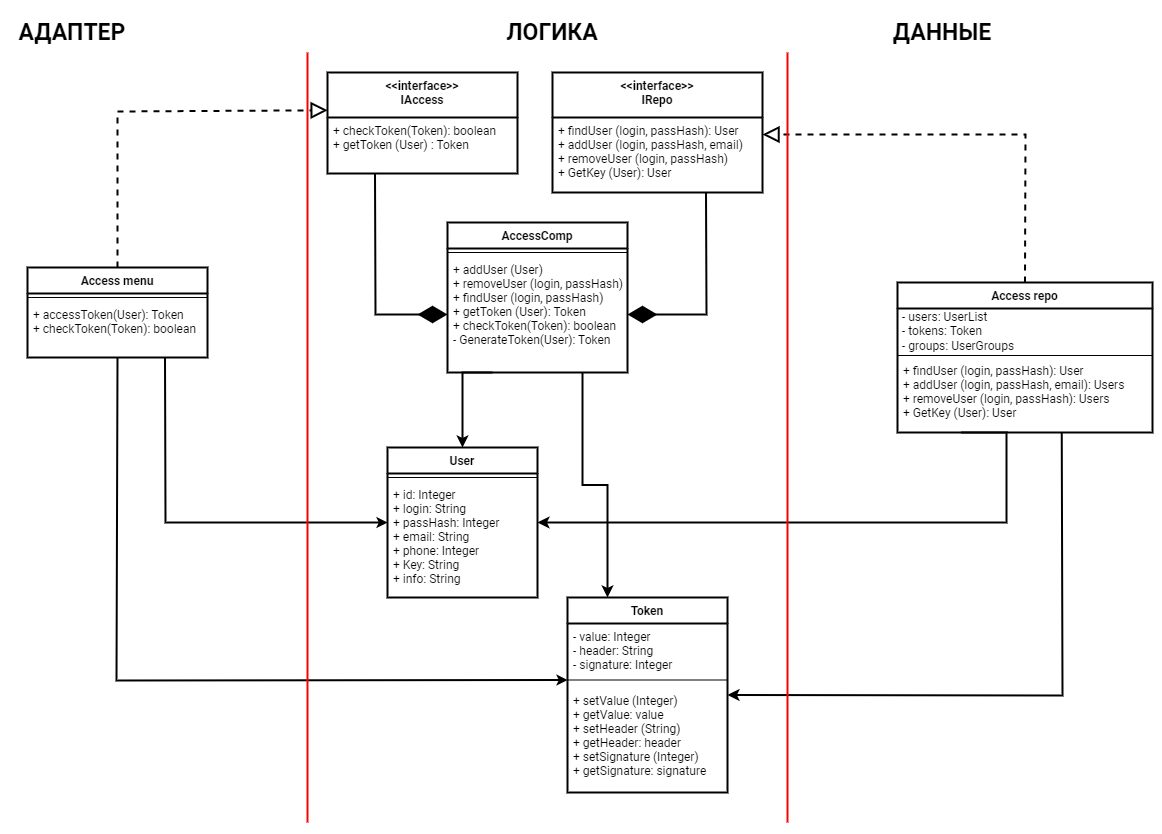

The diagram above was exported from draw.io. Its source (the exported page's mxGraphModel, read from the mxfile embedded in the PNG):
<mxGraphModel dx="1307" dy="805" grid="1" gridSize="15" guides="1" tooltips="1" connect="1" arrows="1" page="1" pageScale="1" pageWidth="1442" pageHeight="2040">
  <root>
    <mxCell id="0" />
    <mxCell id="1" parent="0" />
    <mxCell id="QhI4yJ4cez-nGmHkiOd--64" style="edgeStyle=orthogonalEdgeStyle;rounded=0;orthogonalLoop=1;jettySize=auto;html=1;exitX=0.25;exitY=1;exitDx=0;exitDy=0;entryX=1;entryY=0.5;entryDx=0;entryDy=0;noLabel=none;" edge="1" parent="1" source="QhI4yJ4cez-nGmHkiOd--34" target="QhI4yJ4cez-nGmHkiOd--55">
      <mxGeometry relative="1" as="geometry">
        <Array as="points">
          <mxPoint x="1249" y="510" />
          <mxPoint x="1249" y="600" />
        </Array>
      </mxGeometry>
    </mxCell>
    <mxCell id="QhI4yJ4cez-nGmHkiOd--34" value="Access repo&#10;&#10;" style="swimlane;fontStyle=1;align=center;verticalAlign=top;childLayout=stackLayout;horizontal=1;startSize=26;horizontalStack=0;resizeParent=1;resizeParentMax=0;resizeLast=0;collapsible=1;marginBottom=0;noLabel=none;" vertex="1" parent="1" treatAsSingle="0">
      <mxGeometry x="1140" y="360" width="255" height="150" as="geometry" />
    </mxCell>
    <mxCell id="QhI4yJ4cez-nGmHkiOd--79" value="&amp;nbsp;- users: UserList&amp;nbsp;&lt;br&gt;&amp;nbsp;- tokens: Token&lt;br&gt;&amp;nbsp;- groups: UserGroups" style="text;html=1;align=left;verticalAlign=middle;resizable=0;points=[];autosize=1;strokeColor=none;fillColor=none;noLabel=none;" vertex="1" parent="QhI4yJ4cez-nGmHkiOd--34">
      <mxGeometry y="26" width="255" height="45" as="geometry" />
    </mxCell>
    <mxCell id="QhI4yJ4cez-nGmHkiOd--36" value="" style="line;strokeWidth=1;fillColor=none;align=left;verticalAlign=middle;spacingTop=-1;spacingLeft=3;spacingRight=3;rotatable=0;labelPosition=right;points=[];portConstraint=eastwest;noLabel=none;" vertex="1" parent="QhI4yJ4cez-nGmHkiOd--34">
      <mxGeometry y="71" width="255" height="4" as="geometry" />
    </mxCell>
    <mxCell id="QhI4yJ4cez-nGmHkiOd--37" value="+ findUser (login, passHash): User&#10;+ addUser (login, passHash, email): Users&#10;+ removeUser (login, passHash): Users&#10;+ GetKey (User): User " style="text;strokeColor=none;fillColor=none;align=left;verticalAlign=top;spacingLeft=4;spacingRight=4;overflow=hidden;rotatable=0;points=[[0,0.5],[1,0.5]];portConstraint=eastwest;noLabel=none;" vertex="1" parent="QhI4yJ4cez-nGmHkiOd--34">
      <mxGeometry y="75" width="255" height="75" as="geometry" />
    </mxCell>
    <mxCell id="QhI4yJ4cez-nGmHkiOd--38" value="" style="endArrow=classic;html=1;rounded=0;noLabel=none;entryX=1;entryY=0.5;entryDx=0;entryDy=0;exitX=0.644;exitY=1.007;exitDx=0;exitDy=0;exitPerimeter=0;" edge="1" name="Directional Connector" parent="1" source="QhI4yJ4cez-nGmHkiOd--37" target="QhI4yJ4cez-nGmHkiOd--60">
      <mxGeometry width="50" height="50" relative="1" as="geometry">
        <mxPoint x="1305" y="600" as="sourcePoint" />
        <mxPoint x="967.0799999999999" y="700" as="targetPoint" />
        <Array as="points">
          <mxPoint x="1305" y="773" />
        </Array>
      </mxGeometry>
    </mxCell>
    <mxCell id="QhI4yJ4cez-nGmHkiOd--41" value="Access menu" style="swimlane;fontStyle=1;align=center;verticalAlign=top;childLayout=stackLayout;horizontal=1;startSize=26;horizontalStack=0;resizeParent=1;resizeParentMax=0;resizeLast=0;collapsible=1;marginBottom=0;noLabel=none;" vertex="1" parent="1" treatAsSingle="0">
      <mxGeometry x="270" y="345" width="180" height="90" as="geometry" />
    </mxCell>
    <mxCell id="QhI4yJ4cez-nGmHkiOd--43" value="" style="line;strokeWidth=1;fillColor=none;align=left;verticalAlign=middle;spacingTop=-1;spacingLeft=3;spacingRight=3;rotatable=0;labelPosition=right;points=[];portConstraint=eastwest;" vertex="1" parent="QhI4yJ4cez-nGmHkiOd--41">
      <mxGeometry y="26" width="180" height="8" as="geometry" />
    </mxCell>
    <mxCell id="QhI4yJ4cez-nGmHkiOd--44" value="+ accessToken(User): Token&#10;+ checkToken(Token): boolean" style="text;strokeColor=none;fillColor=none;align=left;verticalAlign=top;spacingLeft=4;spacingRight=4;overflow=hidden;rotatable=0;points=[[0,0.5],[1,0.5]];portConstraint=eastwest;noLabel=none;" vertex="1" parent="QhI4yJ4cez-nGmHkiOd--41">
      <mxGeometry y="34" width="180" height="56" as="geometry" />
    </mxCell>
    <mxCell id="QhI4yJ4cez-nGmHkiOd--46" value="" style="endArrow=block;dashed=1;endFill=0;endSize=12;html=1;rounded=0;noLabel=none;exitX=0.5;exitY=0;exitDx=0;exitDy=0;entryX=0.001;entryY=0.374;entryDx=0;entryDy=0;entryPerimeter=0;" edge="1" name="Implementation" parent="1" source="QhI4yJ4cez-nGmHkiOd--41" target="QhI4yJ4cez-nGmHkiOd--67">
      <mxGeometry width="160" relative="1" as="geometry">
        <mxPoint x="450" y="210" as="sourcePoint" />
        <mxPoint x="600" y="188.9999999999999" as="targetPoint" />
        <Array as="points">
          <mxPoint x="360" y="189" />
        </Array>
      </mxGeometry>
    </mxCell>
    <mxCell id="QhI4yJ4cez-nGmHkiOd--47" value="" style="endArrow=diamondThin;endFill=1;endSize=24;html=1;rounded=0;noLabel=none;entryX=0;entryY=0.5;entryDx=0;entryDy=0;exitX=0.25;exitY=1;exitDx=0;exitDy=0;" edge="1" name="Composition 2" parent="1" source="QhI4yJ4cez-nGmHkiOd--67" target="QhI4yJ4cez-nGmHkiOd--54">
      <mxGeometry width="160" relative="1" as="geometry">
        <mxPoint x="624" y="285" as="sourcePoint" />
        <mxPoint x="645" y="420" as="targetPoint" />
        <Array as="points">
          <mxPoint x="618" y="392" />
        </Array>
      </mxGeometry>
    </mxCell>
    <mxCell id="QhI4yJ4cez-nGmHkiOd--50" value="" style="endArrow=diamondThin;endFill=1;endSize=24;html=1;rounded=0;noLabel=none;entryX=1;entryY=0.5;entryDx=0;entryDy=0;exitX=0.731;exitY=1.003;exitDx=0;exitDy=0;exitPerimeter=0;" edge="1" name="Composition 2" parent="1" source="QhI4yJ4cez-nGmHkiOd--73" target="QhI4yJ4cez-nGmHkiOd--54">
      <mxGeometry width="160" relative="1" as="geometry">
        <mxPoint x="915" y="285" as="sourcePoint" />
        <mxPoint x="871" y="377.4999999999999" as="targetPoint" />
        <Array as="points">
          <mxPoint x="949" y="392" />
        </Array>
      </mxGeometry>
    </mxCell>
    <mxCell id="QhI4yJ4cez-nGmHkiOd--59" style="edgeStyle=orthogonalEdgeStyle;rounded=0;orthogonalLoop=1;jettySize=auto;html=1;exitX=0.25;exitY=1;exitDx=0;exitDy=0;entryX=0.5;entryY=0;entryDx=0;entryDy=0;noLabel=none;" edge="1" parent="1" source="QhI4yJ4cez-nGmHkiOd--51" target="QhI4yJ4cez-nGmHkiOd--55">
      <mxGeometry relative="1" as="geometry">
        <Array as="points">
          <mxPoint x="705" y="450" />
        </Array>
      </mxGeometry>
    </mxCell>
    <mxCell id="QhI4yJ4cez-nGmHkiOd--66" style="edgeStyle=orthogonalEdgeStyle;rounded=0;orthogonalLoop=1;jettySize=auto;html=1;exitX=0.75;exitY=1;exitDx=0;exitDy=0;noLabel=none;entryX=0.25;entryY=0;entryDx=0;entryDy=0;" edge="1" parent="1" source="QhI4yJ4cez-nGmHkiOd--51" target="QhI4yJ4cez-nGmHkiOd--60">
      <mxGeometry relative="1" as="geometry">
        <mxPoint x="826" y="555" as="targetPoint" />
      </mxGeometry>
    </mxCell>
    <mxCell id="QhI4yJ4cez-nGmHkiOd--51" value="AccessComp" style="swimlane;fontStyle=1;align=center;verticalAlign=top;childLayout=stackLayout;horizontal=1;startSize=26;horizontalStack=0;resizeParent=1;resizeParentMax=0;resizeLast=0;collapsible=1;marginBottom=0;noLabel=none;" vertex="1" parent="1" treatAsSingle="0">
      <mxGeometry x="690" y="300" width="180" height="150" as="geometry" />
    </mxCell>
    <mxCell id="QhI4yJ4cez-nGmHkiOd--53" value="" style="line;strokeWidth=1;fillColor=none;align=left;verticalAlign=middle;spacingTop=-1;spacingLeft=3;spacingRight=3;rotatable=0;labelPosition=right;points=[];portConstraint=eastwest;" vertex="1" parent="QhI4yJ4cez-nGmHkiOd--51">
      <mxGeometry y="26" width="180" height="8" as="geometry" />
    </mxCell>
    <mxCell id="QhI4yJ4cez-nGmHkiOd--54" value="+ addUser (User)&#10;+ removeUser (login, passHash)&#10;+ findUser (login, passHash)&#10;+ getToken (User): Token&#10;+ checkToken(Token): boolean&#10;- GenerateToken(User): Token " style="text;strokeColor=none;fillColor=none;align=left;verticalAlign=top;spacingLeft=4;spacingRight=4;overflow=hidden;rotatable=0;points=[[0,0.5],[1,0.5]];portConstraint=eastwest;noLabel=none;" vertex="1" parent="QhI4yJ4cez-nGmHkiOd--51">
      <mxGeometry y="34" width="180" height="116" as="geometry" />
    </mxCell>
    <mxCell id="QhI4yJ4cez-nGmHkiOd--55" value="User" style="swimlane;fontStyle=1;align=center;verticalAlign=top;childLayout=stackLayout;horizontal=1;startSize=26;horizontalStack=0;resizeParent=1;resizeParentMax=0;resizeLast=0;collapsible=1;marginBottom=0;noLabel=none;" vertex="1" parent="1" treatAsSingle="0">
      <mxGeometry x="630" y="525" width="150" height="150" as="geometry" />
    </mxCell>
    <mxCell id="QhI4yJ4cez-nGmHkiOd--57" value="" style="line;strokeWidth=1;fillColor=none;align=left;verticalAlign=middle;spacingTop=-1;spacingLeft=3;spacingRight=3;rotatable=0;labelPosition=right;points=[];portConstraint=eastwest;" vertex="1" parent="QhI4yJ4cez-nGmHkiOd--55">
      <mxGeometry y="26" width="150" height="8" as="geometry" />
    </mxCell>
    <mxCell id="QhI4yJ4cez-nGmHkiOd--58" value="+ id: Integer&#10;+ login: String&#10;+ passHash: Integer&#10;+ email: String&#10;+ phone: Integer&#10;+ Key: String&#10;+ info: String " style="text;strokeColor=none;fillColor=none;align=left;verticalAlign=top;spacingLeft=4;spacingRight=4;overflow=hidden;rotatable=0;points=[[0,0.5],[1,0.5]];portConstraint=eastwest;noLabel=none;" vertex="1" parent="QhI4yJ4cez-nGmHkiOd--55">
      <mxGeometry y="34" width="150" height="116" as="geometry" />
    </mxCell>
    <mxCell id="QhI4yJ4cez-nGmHkiOd--60" value="Token" style="swimlane;fontStyle=1;align=center;verticalAlign=top;childLayout=stackLayout;horizontal=1;startSize=26;horizontalStack=0;resizeParent=1;resizeParentMax=0;resizeLast=0;collapsible=1;marginBottom=0;noLabel=none;" vertex="1" parent="1" treatAsSingle="0">
      <mxGeometry x="810" y="675" width="160" height="195" as="geometry" />
    </mxCell>
    <mxCell id="QhI4yJ4cez-nGmHkiOd--63" value="- value: Integer&#10;- header: String&#10;- signature: Integer" style="text;strokeColor=none;fillColor=none;align=left;verticalAlign=top;spacingLeft=4;spacingRight=4;overflow=hidden;rotatable=0;points=[[0,0.5],[1,0.5]];portConstraint=eastwest;noLabel=none;" vertex="1" parent="QhI4yJ4cez-nGmHkiOd--60">
      <mxGeometry y="26" width="160" height="49" as="geometry" />
    </mxCell>
    <mxCell id="QhI4yJ4cez-nGmHkiOd--62" value="" style="line;strokeWidth=1;fillColor=none;align=left;verticalAlign=middle;spacingTop=-1;spacingLeft=3;spacingRight=3;rotatable=0;labelPosition=right;points=[];portConstraint=eastwest;noLabel=none;" vertex="1" parent="QhI4yJ4cez-nGmHkiOd--60">
      <mxGeometry y="75" width="160" height="15" as="geometry" />
    </mxCell>
    <mxCell id="QhI4yJ4cez-nGmHkiOd--83" value="+ setValue (Integer)&#10;+ getValue: value&#10;+ setHeader (String)&#10;+ getHeader: header&#10;+ setSignature (Integer)&#10;+ getSignature: signature" style="text;strokeColor=none;fillColor=none;align=left;verticalAlign=top;spacingLeft=4;spacingRight=4;overflow=hidden;rotatable=0;points=[[0,0.5],[1,0.5]];portConstraint=eastwest;noLabel=none;" vertex="1" parent="QhI4yJ4cez-nGmHkiOd--60">
      <mxGeometry y="90" width="160" height="105" as="geometry" />
    </mxCell>
    <mxCell id="QhI4yJ4cez-nGmHkiOd--65" value="" style="endArrow=block;dashed=1;endFill=0;endSize=12;html=1;rounded=0;noLabel=none;exitX=0.5;exitY=0;exitDx=0;exitDy=0;entryX=1;entryY=0.227;entryDx=0;entryDy=0;entryPerimeter=0;" edge="1" name="Implementation" parent="1" source="QhI4yJ4cez-nGmHkiOd--34" target="QhI4yJ4cez-nGmHkiOd--73">
      <mxGeometry width="160" relative="1" as="geometry">
        <mxPoint x="1095" y="600" as="sourcePoint" />
        <mxPoint x="1095" y="212" as="targetPoint" />
        <Array as="points">
          <mxPoint x="1268" y="212" />
        </Array>
      </mxGeometry>
    </mxCell>
    <mxCell id="QhI4yJ4cez-nGmHkiOd--67" value="&lt;&lt;interface&gt;&gt;&#10;IAccess" style="swimlane;fontStyle=1;align=center;verticalAlign=top;childLayout=stackLayout;horizontal=1;startSize=45;horizontalStack=0;resizeParent=1;resizeParentMax=0;resizeLast=0;collapsible=1;marginBottom=0;noLabel=none;" vertex="1" parent="1" treatAsSingle="0">
      <mxGeometry x="570" y="150" width="190" height="101" as="geometry" />
    </mxCell>
    <mxCell id="QhI4yJ4cez-nGmHkiOd--69" value="" style="line;strokeWidth=1;fillColor=none;align=left;verticalAlign=middle;spacingTop=-1;spacingLeft=3;spacingRight=3;rotatable=0;labelPosition=right;points=[];portConstraint=eastwest;noLabel=none;" vertex="1" parent="QhI4yJ4cez-nGmHkiOd--67">
      <mxGeometry y="45" width="190" as="geometry" />
    </mxCell>
    <mxCell id="QhI4yJ4cez-nGmHkiOd--70" value="+ checkToken(Token): boolean&#10;+ getToken (User) : Token" style="text;strokeColor=none;fillColor=none;align=left;verticalAlign=top;spacingLeft=4;spacingRight=4;overflow=hidden;rotatable=0;points=[[0,0.5],[1,0.5]];portConstraint=eastwest;noLabel=none;" vertex="1" parent="QhI4yJ4cez-nGmHkiOd--67">
      <mxGeometry y="45" width="190" height="56" as="geometry" />
    </mxCell>
    <mxCell id="QhI4yJ4cez-nGmHkiOd--71" value="&lt;&lt;interface&gt;&gt;&#10;IRepo" style="swimlane;fontStyle=1;align=center;verticalAlign=top;childLayout=stackLayout;horizontal=1;startSize=45;horizontalStack=0;resizeParent=1;resizeParentMax=0;resizeLast=0;collapsible=1;marginBottom=0;noLabel=none;" vertex="1" parent="1" treatAsSingle="0">
      <mxGeometry x="795" y="150" width="210" height="120" as="geometry" />
    </mxCell>
    <mxCell id="QhI4yJ4cez-nGmHkiOd--72" value="" style="line;strokeWidth=1;fillColor=none;align=left;verticalAlign=middle;spacingTop=-1;spacingLeft=3;spacingRight=3;rotatable=0;labelPosition=right;points=[];portConstraint=eastwest;noLabel=none;" vertex="1" parent="QhI4yJ4cez-nGmHkiOd--71">
      <mxGeometry y="45" width="210" as="geometry" />
    </mxCell>
    <mxCell id="QhI4yJ4cez-nGmHkiOd--73" value="+ findUser (login, passHash): User&#10;+ addUser (login, passHash, email)&#10;+ removeUser (login, passHash)&#10;+ GetKey (User): User&#10;" style="text;strokeColor=none;fillColor=none;align=left;verticalAlign=top;spacingLeft=4;spacingRight=4;overflow=hidden;rotatable=0;points=[[0,0.5],[1,0.5]];portConstraint=eastwest;noLabel=none;" vertex="1" parent="QhI4yJ4cez-nGmHkiOd--71">
      <mxGeometry y="45" width="210" height="75" as="geometry" />
    </mxCell>
    <mxCell id="QhI4yJ4cez-nGmHkiOd--75" value="АДАПТЕР" style="text;html=1;strokeColor=none;fillColor=none;align=center;verticalAlign=middle;whiteSpace=wrap;rounded=0;noLabel=none;fontSize=23;fontStyle=1" vertex="1" name="Text" parent="1">
      <mxGeometry x="255" y="90" width="120" height="40" as="geometry" />
    </mxCell>
    <mxCell id="QhI4yJ4cez-nGmHkiOd--76" value="ЛОГИКА" style="text;html=1;strokeColor=none;fillColor=none;align=center;verticalAlign=middle;whiteSpace=wrap;rounded=0;noLabel=none;fontSize=23;fontStyle=1" vertex="1" name="Text" parent="1">
      <mxGeometry x="735" y="90" width="120" height="40" as="geometry" />
    </mxCell>
    <mxCell id="QhI4yJ4cez-nGmHkiOd--77" value="ДАННЫЕ" style="text;html=1;strokeColor=none;fillColor=none;align=center;verticalAlign=middle;whiteSpace=wrap;rounded=0;noLabel=none;fontSize=23;fontStyle=1" vertex="1" name="Text" parent="1">
      <mxGeometry x="1125" y="90" width="120" height="40" as="geometry" />
    </mxCell>
    <mxCell id="2" value="Background" parent="0" />
    <mxCell id="29" style="vsdxID=24;edgeStyle=none;startArrow=none;endArrow=classic;startSize=5;endSize=5;strokeWidth=2;strokeColor=#000000;spacingTop=0;spacingBottom=0;spacingLeft=0;spacingRight=0;verticalAlign=middle;html=1;labelBackgroundColor=#ffffff;rounded=0;entryX=0;entryY=0.5;entryDx=0;entryDy=0;noLabel=none;exitX=0.764;exitY=0.994;exitDx=0;exitDy=0;exitPerimeter=0;" parent="2" source="QhI4yJ4cez-nGmHkiOd--44" target="QhI4yJ4cez-nGmHkiOd--55" edge="1">
      <mxGeometry relative="1" as="geometry">
        <mxPoint x="396" y="480" as="sourcePoint" />
        <mxPoint x="620" y="567" as="targetPoint" />
        <Array as="points">
          <mxPoint x="408" y="600" />
        </Array>
        <mxPoint x="-44" y="101" as="offset" />
      </mxGeometry>
    </mxCell>
    <mxCell id="30" style="vsdxID=25;edgeStyle=none;startArrow=none;endArrow=classic;startSize=5;endSize=5;strokeWidth=2;strokeColor=#000000;spacingTop=0;spacingBottom=0;spacingLeft=0;spacingRight=0;verticalAlign=middle;html=1;labelBackgroundColor=#ffffff;rounded=0;noLabel=none;entryX=0;entryY=0.5;entryDx=0;entryDy=0;entryPerimeter=0;" parent="2" source="QhI4yJ4cez-nGmHkiOd--44" target="QhI4yJ4cez-nGmHkiOd--62" edge="1">
      <mxGeometry relative="1" as="geometry">
        <mxPoint x="347" y="480" as="sourcePoint" />
        <mxPoint x="750" y="692" as="targetPoint" />
        <Array as="points">
          <mxPoint x="359" y="758" />
        </Array>
        <mxPoint x="-98" y="101" as="offset" />
      </mxGeometry>
    </mxCell>
    <mxCell id="32" style="vsdxID=1;edgeStyle=none;startArrow=none;endArrow=none;startSize=5;endSize=5;strokeWidth=2;strokeColor=rgb(255,0,0);spacingTop=0;spacingBottom=0;spacingLeft=0;spacingRight=0;verticalAlign=middle;html=1;labelBackgroundColor=#ffffff;rounded=0;noLabel=none;" parent="2" edge="1">
      <mxGeometry relative="1" as="geometry">
        <mxPoint x="550" y="900" as="sourcePoint" />
        <mxPoint x="550" y="130" as="targetPoint" />
        <Array capacity="4" as="points" />
        <mxPoint y="416" as="offset" />
      </mxGeometry>
    </mxCell>
    <mxCell id="33" style="vsdxID=2;edgeStyle=none;startArrow=none;endArrow=none;startSize=5;endSize=5;strokeWidth=2;strokeColor=rgb(255,0,0);spacingTop=0;spacingBottom=0;spacingLeft=0;spacingRight=0;verticalAlign=middle;html=1;labelBackgroundColor=#ffffff;rounded=0;noLabel=none;" parent="2" edge="1">
      <mxGeometry relative="1" as="geometry">
        <mxPoint x="1030" y="900" as="sourcePoint" />
        <mxPoint x="1030" y="130" as="targetPoint" />
        <Array capacity="4" as="points" />
        <mxPoint y="416" as="offset" />
      </mxGeometry>
    </mxCell>
  </root>
</mxGraphModel>